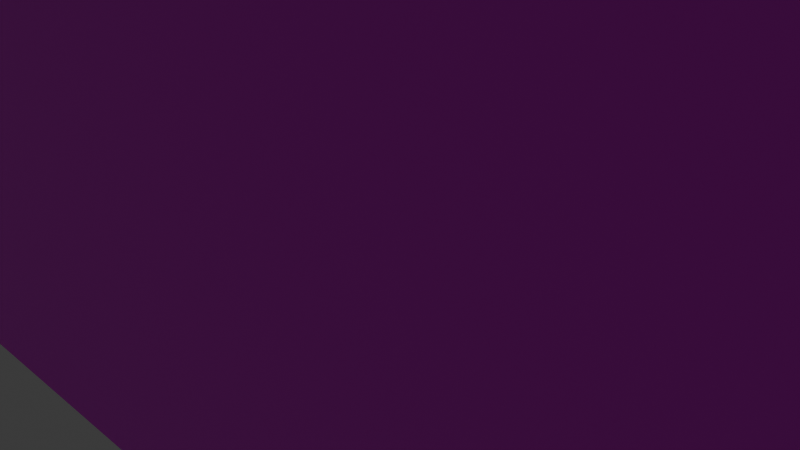 # Source: cornell_box.blend  (saved by Blender 4.2.66; exported with 4.5.12 LTS)
import bpy
from mathutils import Matrix  # noqa: F401  (used for matrix-valued properties, if any)

bpy.ops.wm.read_factory_settings(use_empty=True)
scene = bpy.context.scene
scene.name = 'Scene'

# ---- collections
col_collection = bpy.data.collections.new('Collection'); scene.collection.children.link(col_collection)

# ---- images (referenced by path relative to the original .blend; pixels are not part of the script)
import os
ASSET_DIR = os.environ.get("B2B_ASSET_DIR", "")  # directory of the original .blend (textures are referenced by path, not embedded)
HERE = os.path.dirname(os.path.abspath(__file__))  # packed textures are extracted next to this script under _unpacked/

def load_image(name, relpath, width, height, colorspace="sRGB"):
    """Load a texture the original file referenced (path relative to the .blend, or extracted next to this script)."""
    p = next((c for c in (os.path.join(HERE, relpath), os.path.join(ASSET_DIR, relpath)) if relpath and os.path.exists(c)), "")
    if p:
        img = bpy.data.images.load(p, check_existing=True)
        img.name = name
    else:  # same state as the original file: an image datablock whose file is absent (Cycles renders it pink)
        img = bpy.data.images.new(name, width, height)
        img.source = "FILE"
        img.filepath = "//" + (relpath or name)
    img.colorspace_settings.name = colorspace
    return img
img_basecolor_png = load_image('baseColor.png', 'baseColor.png', 1024, 1024, 'sRGB')

# ---- materials (node trees are filled in below, after node groups)
mat_basetexture = bpy.data.materials.new('BaseTexture')
mat_basetexture.alpha_threshold = 0.0
mat_basetexture.use_transparent_shadow = False
mat_basetexture.roughness = 0.5
mat_basetexture.line_color = (0.0, 0.0, 0.0, 1.0)
mat_glass = bpy.data.materials.new('Glass')

# ---- material node trees
mat_basetexture.use_nodes = True; mat_basetexture.node_tree.nodes.clear()
_N = mat_basetexture.node_tree.nodes; _L = mat_basetexture.node_tree.links
n0 = _N.new('ShaderNodeOutputMaterial'); n0.name = 'Material Output'; n0.location = (300, 300)
n1 = _N.new('ShaderNodeBsdfPrincipled'); n1.name = 'Principled BSDF'; n1.location = (10, 300)
n1.inputs[3].default_value = 1.45
n2 = _N.new('ShaderNodeTexImage'); n2.name = 'Image Texture'; n2.location = (-280, 275)
n2.image = img_basecolor_png
_L.new(n1.outputs[0], n0.inputs[0])
_L.new(n2.outputs[0], n1.inputs[0])
n0.is_active_output = True
mat_glass.use_nodes = True; mat_glass.node_tree.nodes.clear()
_N = mat_glass.node_tree.nodes; _L = mat_glass.node_tree.links
n0 = _N.new('ShaderNodeOutputMaterial'); n0.name = 'Material Output'; n0.location = (300, 300)
n1 = _N.new('ShaderNodeBsdfPrincipled'); n1.name = 'Principled BSDF'; n1.location = (10, 300)
_L.new(n1.outputs[0], n0.inputs[0])
n0.is_active_output = True

# ---- world
world_world = bpy.data.worlds.new('World'); scene.world = world_world
world_world.use_nodes = True; world_world.node_tree.nodes.clear()
_N = world_world.node_tree.nodes; _L = world_world.node_tree.links
n0 = _N.new('ShaderNodeOutputWorld'); n0.name = 'World Output'; n0.location = (300, 300)
n1 = _N.new('ShaderNodeBackground'); n1.name = 'Background'; n1.location = (10, 300)
n1.inputs[0].default_value = (0.05088, 0.05088, 0.05088, 1.0)
_L.new(n1.outputs[0], n0.inputs[0])
n0.is_active_output = True
world_world.color = (0.05088, 0.05088, 0.05088)
world_world.sun_shadow_jitter_overblur = 0.0

# ---- cameras
cam_camera = bpy.data.cameras.new('Camera')
cam_camera.clip_end = 100.0
cam_camera.ortho_scale = 7.314

# ---- lights
light_light = bpy.data.lights.new('Light', 'POINT')
light_light.energy = 1000.0
light_light.shadow_soft_size = 0.1

# ---- meshes
me_cube = bpy.data.meshes.new('Cube')
me_cube.from_pydata([(1.0, 1.0, 1.0), (1.0, 1.0, -1.0), (1.0, -1.0, 1.0), (1.0, -1.0, -1.0), (-1.0, 1.0, 1.0), (-1.0, 1.0, -1.0), (-1.0, -1.0, 1.0), (-1.0, -1.0, -1.0), (1.0, -1.0, 1.0), (1.0, -1.0, -1.0), (1.0, 1.0, 1.0), (1.0, 1.0, -1.0), (1.0, 1.0, -1.0), (1.0, -1.0, -1.0), (1.0, 1.0, 1.0), (1.0, 1.0, 1.0)], [], [(0, 4, 6, 2), (3, 2, 6, 7), (7, 6, 4, 5), (5, 1, 3, 7), (5, 4, 0, 1), (2, 3, 9, 8), (1, 0, 10, 11), (3, 1, 12, 13), (10, 0, 14, 15), (8, 13, 12, 15)])
_uv = me_cube.uv_layers.new(name='UVMap')
_uv.uv.foreach_set('vector', [0.7776, 0.1917, 0.9146, 0.1917, 0.9146, 0.3287, 0.7776, 0.3287, 0.5533, 0.605, 0.8033, 0.605, 0.8033, 0.855, 0.5533, 0.855, 0.4587, 0.1282, 0.7087, 0.1282, 0.7087, 0.3782, 0.4587, 0.3782, 0.1172, 0.1322, 0.3672, 0.1322, 0.3672, 0.3822, 0.1172, 0.3822, 0.1115, 0.6789, 0.3615, 0.6789, 0.3615, 0.9289, 0.1115, 0.9289, 0.8033, 0.605, 0.5533, 0.605, 0.5533, 0.605, 0.8033, 0.605, 0.1115, 0.9289, 0.3615, 0.9289, 0.3615, 0.9289, 0.1115, 0.9289, 0.3672, 0.3822, 0.3672, 0.1322, 0.3672, 0.1322, 0.3672, 0.3822, 0.3615, 0.9289, 0.3615, 0.9289, 0.3615, 0.9289, 0.3615, 0.9289, 0.2731, 0.3392, 0.6256, 0.3822, 0.6896, 0.09096, 0.4208, 0.1478])
me_cube.materials.append(mat_basetexture)
me_cube.use_mirror_vertex_groups = False
me_cube.update()
me_cube_001 = bpy.data.meshes.new('Cube.001')
me_cube_001.from_pydata([(-1.0, -1.0, -1.0), (-1.0, -1.0, 1.0), (-1.0, 1.0, -1.0), (-1.0, 1.0, 1.0), (1.0, -1.0, -1.0), (1.0, -1.0, 1.0), (1.0, 1.0, -1.0), (1.0, 1.0, 1.0)], [], [(0, 1, 3, 2), (2, 3, 7, 6), (6, 7, 5, 4), (4, 5, 1, 0), (2, 6, 4, 0), (7, 3, 1, 5)])
_uv = me_cube_001.uv_layers.new(name='UVMap')
_uv.uv.foreach_set('vector', [0.6205, 0.2553, 0.6846, 0.2553, 0.6846, 0.3194, 0.6205, 0.3194, 0.4591, 0.3341, 0.5409, 0.3341, 0.5409, 0.4159, 0.4591, 0.4159, 0.01203, 0.145, 0.262, 0.145, 0.262, 0.395, 0.01203, 0.395, 0.6925, 0.1211, 0.8095, 0.1211, 0.8095, 0.2382, 0.6925, 0.2382, 0.8457, 0.3048, 0.9143, 0.3048, 0.9143, 0.3734, 0.8457, 0.3734, 0.3001, 0.1519, 0.4322, 0.1519, 0.4322, 0.284, 0.3001, 0.284])
me_cube_001.materials.append(mat_basetexture)
me_cube_001.update()
me_cube_002 = bpy.data.meshes.new('Cube.002')
me_cube_002.from_pydata([(-1.0, -1.0, -1.0), (-1.0, -1.0, 1.0), (-1.0, 1.0, -1.0), (-1.0, 1.0, 1.0), (1.0, -1.0, -1.0), (1.0, -1.0, 1.0), (1.0, 1.0, -1.0), (1.0, 1.0, 1.0)], [], [(0, 1, 3, 2), (2, 3, 7, 6), (6, 7, 5, 4), (4, 5, 1, 0), (2, 6, 4, 0), (7, 3, 1, 5)])
_uv = me_cube_002.uv_layers.new(name='UVMap')
_uv.uv.foreach_set('vector', [0.5744, 0.3076, 0.524, 0.3076, 0.524, 0.2572, 0.5744, 0.2572, 0.5744, 0.2572, 0.524, 0.2572, 0.524, 0.2068, 0.5744, 0.2068, 0.5744, 0.2068, 0.524, 0.2068, 0.524, 0.1564, 0.5744, 0.1564, 0.5744, 0.1564, 0.524, 0.1564, 0.524, 0.106, 0.5744, 0.106, 0.6248, 0.2068, 0.5744, 0.2068, 0.5744, 0.1564, 0.6248, 0.1564, 0.524, 0.2068, 0.4736, 0.2068, 0.4736, 0.1564, 0.524, 0.1564])
me_cube_002.materials.append(mat_basetexture)
me_cube_002.materials.append(mat_glass)
me_cube_002.update()

# ---- objects
ob_cube = bpy.data.objects.new('Cube', me_cube)
ob_light = bpy.data.objects.new('Light', light_light)
ob_camera = bpy.data.objects.new('Camera', cam_camera)
ob_cube_001 = bpy.data.objects.new('Cube.001', me_cube_001)
ob_cube_002 = bpy.data.objects.new('Cube.002', me_cube_002)

# ---- transforms, parenting, visibility, modifiers, constraints
ob_cube.location = (0.0, 0.0, 4.0)
ob_cube.scale = (8.0, 4.0, 4.0)
ob_cube.lock_rotations_4d = False
ob_cube.empty_display_type = 'ARROWS'
ob_cube.lineart.crease_threshold = 0.0
ob_light.location = (-4.0, 0.0, 7.627)
ob_light.rotation_euler = (0.6503, 0.05522, 1.866)
ob_light.lock_rotations_4d = False
ob_light.empty_display_type = 'ARROWS'
ob_light.color = (0.0, 0.0, 0.0, 0.0)
ob_light.lineart.crease_threshold = 0.0
ob_camera.location = (7.359, -6.926, 4.958)
ob_camera.rotation_euler = (1.109, 0.0, 0.8149)
ob_camera.lock_rotations_4d = False
ob_camera.empty_display_type = 'ARROWS'
ob_camera.color = (0.0, 0.0, 0.0, 0.0)
ob_camera.display_type = 'WIRE'
ob_camera.lineart.crease_threshold = 0.0
ob_cube_001.location = (-4.0, -1.5, 2.5)
ob_cube_001.rotation_euler = (0.0, 0.0, 0.3491)
ob_cube_001.scale = (1.0, 1.25, 2.5)
ob_cube_002.location = (-2.0, 1.0, 1.0)
ob_cube_002.rotation_euler = (0.0, 0.0, 0.7854)

# ---- collection membership
col_collection.objects.link(ob_cube)
col_collection.objects.link(ob_light)
col_collection.objects.link(ob_camera)
col_collection.objects.link(ob_cube_001)
col_collection.objects.link(ob_cube_002)

# ---- scene / render settings (as saved in the file)
scene.camera = ob_camera
scene.frame_start = 1; scene.frame_end = 250; scene.frame_set(0)
scene.render.engine = 'BLENDER_EEVEE_NEXT'
scene.cycles.use_fast_gi = True
scene.eevee.ray_tracing_options.screen_trace_thickness = 1.0
scene.eevee.ray_tracing_options.screen_trace_quality = 0.297
scene.eevee.use_raytracing = True
bpy.context.view_layer.update()
